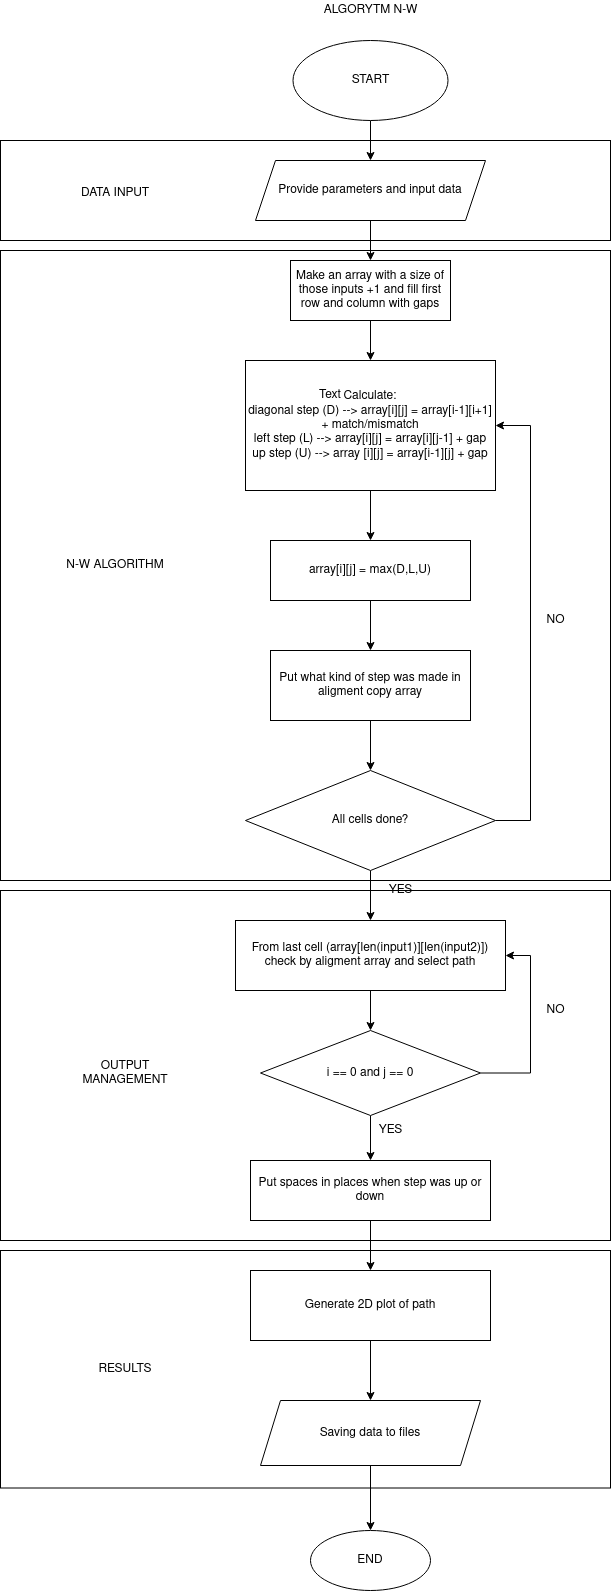

The diagram above was exported from draw.io. Its source (the exported page's mxGraphModel, read from the mxfile embedded in the PNG):
<mxGraphModel dx="1747" dy="793" grid="1" gridSize="10" guides="1" tooltips="1" connect="1" arrows="1" fold="1" page="1" pageScale="1" pageWidth="850" pageHeight="1100" math="0" shadow="0">
  <root>
    <mxCell id="0" />
    <mxCell id="1" parent="0" />
    <mxCell id="gAkxhV6MpIwH06ZpXTq7-50" value="" style="rounded=0;whiteSpace=wrap;html=1;" vertex="1" parent="1">
      <mxGeometry x="-130" y="1270" width="610" height="237.5" as="geometry" />
    </mxCell>
    <mxCell id="gAkxhV6MpIwH06ZpXTq7-48" value="" style="rounded=0;whiteSpace=wrap;html=1;" vertex="1" parent="1">
      <mxGeometry x="-130" y="910" width="610" height="350" as="geometry" />
    </mxCell>
    <mxCell id="gAkxhV6MpIwH06ZpXTq7-46" value="" style="rounded=0;whiteSpace=wrap;html=1;" vertex="1" parent="1">
      <mxGeometry x="-130" y="270" width="610" height="630" as="geometry" />
    </mxCell>
    <mxCell id="gAkxhV6MpIwH06ZpXTq7-43" value="" style="rounded=0;whiteSpace=wrap;html=1;" vertex="1" parent="1">
      <mxGeometry x="-130" y="160" width="610" height="100" as="geometry" />
    </mxCell>
    <mxCell id="gAkxhV6MpIwH06ZpXTq7-1" value="ALGORYTM N-W" style="text;html=1;align=center;verticalAlign=middle;resizable=0;points=[];autosize=1;strokeColor=none;fillColor=none;" vertex="1" parent="1">
      <mxGeometry x="185" y="20" width="110" height="20" as="geometry" />
    </mxCell>
    <mxCell id="gAkxhV6MpIwH06ZpXTq7-4" value="" style="edgeStyle=orthogonalEdgeStyle;rounded=0;orthogonalLoop=1;jettySize=auto;html=1;" edge="1" parent="1" source="gAkxhV6MpIwH06ZpXTq7-2" target="gAkxhV6MpIwH06ZpXTq7-3">
      <mxGeometry relative="1" as="geometry" />
    </mxCell>
    <mxCell id="gAkxhV6MpIwH06ZpXTq7-2" value="START" style="ellipse;whiteSpace=wrap;html=1;" vertex="1" parent="1">
      <mxGeometry x="162.5" y="60" width="155" height="80" as="geometry" />
    </mxCell>
    <mxCell id="gAkxhV6MpIwH06ZpXTq7-6" value="" style="edgeStyle=orthogonalEdgeStyle;rounded=0;orthogonalLoop=1;jettySize=auto;html=1;" edge="1" parent="1" source="gAkxhV6MpIwH06ZpXTq7-3" target="gAkxhV6MpIwH06ZpXTq7-5">
      <mxGeometry relative="1" as="geometry" />
    </mxCell>
    <mxCell id="gAkxhV6MpIwH06ZpXTq7-3" value="Provide parameters and input data " style="shape=parallelogram;perimeter=parallelogramPerimeter;whiteSpace=wrap;html=1;fixedSize=1;" vertex="1" parent="1">
      <mxGeometry x="125" y="180" width="230" height="60" as="geometry" />
    </mxCell>
    <mxCell id="gAkxhV6MpIwH06ZpXTq7-8" value="" style="edgeStyle=orthogonalEdgeStyle;rounded=0;orthogonalLoop=1;jettySize=auto;html=1;" edge="1" parent="1" source="gAkxhV6MpIwH06ZpXTq7-5" target="gAkxhV6MpIwH06ZpXTq7-7">
      <mxGeometry relative="1" as="geometry" />
    </mxCell>
    <mxCell id="gAkxhV6MpIwH06ZpXTq7-5" value="Make an array with a size of those inputs +1 and fill first row and column with gaps" style="rounded=0;whiteSpace=wrap;html=1;" vertex="1" parent="1">
      <mxGeometry x="160" y="280" width="160" height="60" as="geometry" />
    </mxCell>
    <mxCell id="gAkxhV6MpIwH06ZpXTq7-11" value="" style="edgeStyle=orthogonalEdgeStyle;rounded=0;orthogonalLoop=1;jettySize=auto;html=1;" edge="1" parent="1" source="gAkxhV6MpIwH06ZpXTq7-7" target="gAkxhV6MpIwH06ZpXTq7-10">
      <mxGeometry relative="1" as="geometry" />
    </mxCell>
    <mxCell id="gAkxhV6MpIwH06ZpXTq7-7" value="&lt;div&gt;Calculate:&lt;/div&gt;&lt;div&gt;diagonal step (D) --&amp;gt; array[i][j] = array[i-1][i+1] + match/mismatch&lt;/div&gt;&lt;div&gt;left step (L) --&amp;gt; array[i][j] = array[i][j-1] + gap&lt;/div&gt;&lt;div&gt;up step (U) --&amp;gt; array [i][j] = array[i-1][j] + gap&lt;br&gt;&lt;/div&gt;" style="rounded=0;whiteSpace=wrap;html=1;" vertex="1" parent="1">
      <mxGeometry x="115" y="380" width="250" height="130" as="geometry" />
    </mxCell>
    <mxCell id="gAkxhV6MpIwH06ZpXTq7-13" value="" style="edgeStyle=orthogonalEdgeStyle;rounded=0;orthogonalLoop=1;jettySize=auto;html=1;" edge="1" parent="1" source="gAkxhV6MpIwH06ZpXTq7-10" target="gAkxhV6MpIwH06ZpXTq7-12">
      <mxGeometry relative="1" as="geometry" />
    </mxCell>
    <mxCell id="gAkxhV6MpIwH06ZpXTq7-10" value="array[i][j] = max(D,L,U) " style="rounded=0;whiteSpace=wrap;html=1;" vertex="1" parent="1">
      <mxGeometry x="140" y="560" width="200" height="60" as="geometry" />
    </mxCell>
    <mxCell id="gAkxhV6MpIwH06ZpXTq7-15" value="" style="edgeStyle=orthogonalEdgeStyle;rounded=0;orthogonalLoop=1;jettySize=auto;html=1;" edge="1" parent="1" source="gAkxhV6MpIwH06ZpXTq7-12" target="gAkxhV6MpIwH06ZpXTq7-14">
      <mxGeometry relative="1" as="geometry" />
    </mxCell>
    <mxCell id="gAkxhV6MpIwH06ZpXTq7-12" value="Put what kind of step was made in aligment copy array" style="whiteSpace=wrap;html=1;rounded=0;" vertex="1" parent="1">
      <mxGeometry x="140" y="670" width="200" height="70" as="geometry" />
    </mxCell>
    <mxCell id="gAkxhV6MpIwH06ZpXTq7-18" style="edgeStyle=orthogonalEdgeStyle;rounded=0;orthogonalLoop=1;jettySize=auto;html=1;exitX=1;exitY=0.5;exitDx=0;exitDy=0;entryX=1;entryY=0.5;entryDx=0;entryDy=0;" edge="1" parent="1" source="gAkxhV6MpIwH06ZpXTq7-14" target="gAkxhV6MpIwH06ZpXTq7-7">
      <mxGeometry relative="1" as="geometry">
        <Array as="points">
          <mxPoint x="400" y="840" />
          <mxPoint x="400" y="445" />
        </Array>
      </mxGeometry>
    </mxCell>
    <mxCell id="gAkxhV6MpIwH06ZpXTq7-22" value="" style="edgeStyle=orthogonalEdgeStyle;rounded=0;orthogonalLoop=1;jettySize=auto;html=1;" edge="1" parent="1" source="gAkxhV6MpIwH06ZpXTq7-14" target="gAkxhV6MpIwH06ZpXTq7-21">
      <mxGeometry relative="1" as="geometry" />
    </mxCell>
    <mxCell id="gAkxhV6MpIwH06ZpXTq7-14" value="All cells done?" style="rhombus;whiteSpace=wrap;html=1;" vertex="1" parent="1">
      <mxGeometry x="115" y="790" width="250" height="100" as="geometry" />
    </mxCell>
    <mxCell id="gAkxhV6MpIwH06ZpXTq7-19" value="NO" style="text;html=1;align=center;verticalAlign=middle;resizable=0;points=[];autosize=1;strokeColor=none;fillColor=none;" vertex="1" parent="1">
      <mxGeometry x="410" y="630" width="30" height="20" as="geometry" />
    </mxCell>
    <mxCell id="gAkxhV6MpIwH06ZpXTq7-28" value="" style="edgeStyle=orthogonalEdgeStyle;rounded=0;orthogonalLoop=1;jettySize=auto;html=1;" edge="1" parent="1" source="gAkxhV6MpIwH06ZpXTq7-21" target="gAkxhV6MpIwH06ZpXTq7-27">
      <mxGeometry relative="1" as="geometry" />
    </mxCell>
    <mxCell id="gAkxhV6MpIwH06ZpXTq7-21" value="From last cell (array[len(input1)][len(input2)]) check by aligment array and select path" style="whiteSpace=wrap;html=1;" vertex="1" parent="1">
      <mxGeometry x="105" y="940" width="270" height="70" as="geometry" />
    </mxCell>
    <mxCell id="gAkxhV6MpIwH06ZpXTq7-23" value="YES" style="text;html=1;align=center;verticalAlign=middle;resizable=0;points=[];autosize=1;strokeColor=none;fillColor=none;" vertex="1" parent="1">
      <mxGeometry x="250" y="900" width="40" height="20" as="geometry" />
    </mxCell>
    <mxCell id="gAkxhV6MpIwH06ZpXTq7-30" style="edgeStyle=orthogonalEdgeStyle;rounded=0;orthogonalLoop=1;jettySize=auto;html=1;exitX=1;exitY=0.5;exitDx=0;exitDy=0;entryX=1;entryY=0.5;entryDx=0;entryDy=0;" edge="1" parent="1" source="gAkxhV6MpIwH06ZpXTq7-27" target="gAkxhV6MpIwH06ZpXTq7-21">
      <mxGeometry relative="1" as="geometry">
        <Array as="points">
          <mxPoint x="400" y="1093" />
          <mxPoint x="400" y="975" />
        </Array>
      </mxGeometry>
    </mxCell>
    <mxCell id="gAkxhV6MpIwH06ZpXTq7-33" value="" style="edgeStyle=orthogonalEdgeStyle;rounded=0;orthogonalLoop=1;jettySize=auto;html=1;" edge="1" parent="1" source="gAkxhV6MpIwH06ZpXTq7-27" target="gAkxhV6MpIwH06ZpXTq7-32">
      <mxGeometry relative="1" as="geometry" />
    </mxCell>
    <mxCell id="gAkxhV6MpIwH06ZpXTq7-27" value="i == 0 and j == 0" style="rhombus;whiteSpace=wrap;html=1;" vertex="1" parent="1">
      <mxGeometry x="130" y="1050" width="220" height="85" as="geometry" />
    </mxCell>
    <mxCell id="gAkxhV6MpIwH06ZpXTq7-31" value="NO" style="text;html=1;align=center;verticalAlign=middle;resizable=0;points=[];autosize=1;strokeColor=none;fillColor=none;" vertex="1" parent="1">
      <mxGeometry x="410" y="1020" width="30" height="20" as="geometry" />
    </mxCell>
    <mxCell id="gAkxhV6MpIwH06ZpXTq7-36" value="" style="edgeStyle=orthogonalEdgeStyle;rounded=0;orthogonalLoop=1;jettySize=auto;html=1;" edge="1" parent="1" source="gAkxhV6MpIwH06ZpXTq7-32" target="gAkxhV6MpIwH06ZpXTq7-35">
      <mxGeometry relative="1" as="geometry" />
    </mxCell>
    <mxCell id="gAkxhV6MpIwH06ZpXTq7-32" value="Put spaces in places when step was up or down" style="whiteSpace=wrap;html=1;" vertex="1" parent="1">
      <mxGeometry x="120" y="1180" width="240" height="60" as="geometry" />
    </mxCell>
    <mxCell id="gAkxhV6MpIwH06ZpXTq7-34" value="YES" style="text;html=1;align=center;verticalAlign=middle;resizable=0;points=[];autosize=1;strokeColor=none;fillColor=none;" vertex="1" parent="1">
      <mxGeometry x="240" y="1140" width="40" height="20" as="geometry" />
    </mxCell>
    <mxCell id="gAkxhV6MpIwH06ZpXTq7-40" value="" style="edgeStyle=orthogonalEdgeStyle;rounded=0;orthogonalLoop=1;jettySize=auto;html=1;" edge="1" parent="1" source="gAkxhV6MpIwH06ZpXTq7-35" target="gAkxhV6MpIwH06ZpXTq7-39">
      <mxGeometry relative="1" as="geometry" />
    </mxCell>
    <mxCell id="gAkxhV6MpIwH06ZpXTq7-35" value="Generate 2D plot of path" style="whiteSpace=wrap;html=1;" vertex="1" parent="1">
      <mxGeometry x="120" y="1290" width="240" height="70" as="geometry" />
    </mxCell>
    <mxCell id="gAkxhV6MpIwH06ZpXTq7-42" value="" style="edgeStyle=orthogonalEdgeStyle;rounded=0;orthogonalLoop=1;jettySize=auto;html=1;" edge="1" parent="1" source="gAkxhV6MpIwH06ZpXTq7-39" target="gAkxhV6MpIwH06ZpXTq7-41">
      <mxGeometry relative="1" as="geometry" />
    </mxCell>
    <mxCell id="gAkxhV6MpIwH06ZpXTq7-39" value="Saving data to files" style="shape=parallelogram;perimeter=parallelogramPerimeter;whiteSpace=wrap;html=1;fixedSize=1;" vertex="1" parent="1">
      <mxGeometry x="130" y="1420" width="220" height="65" as="geometry" />
    </mxCell>
    <mxCell id="gAkxhV6MpIwH06ZpXTq7-41" value="END" style="ellipse;whiteSpace=wrap;html=1;" vertex="1" parent="1">
      <mxGeometry x="180" y="1550" width="120" height="60" as="geometry" />
    </mxCell>
    <mxCell id="gAkxhV6MpIwH06ZpXTq7-44" value="Text" style="text;html=1;strokeColor=none;fillColor=none;align=center;verticalAlign=middle;whiteSpace=wrap;rounded=0;" vertex="1" parent="1">
      <mxGeometry x="170" y="400" width="60" height="30" as="geometry" />
    </mxCell>
    <mxCell id="gAkxhV6MpIwH06ZpXTq7-45" value="DATA INPUT" style="text;html=1;strokeColor=none;fillColor=none;align=center;verticalAlign=middle;whiteSpace=wrap;rounded=0;" vertex="1" parent="1">
      <mxGeometry x="-80" y="195" width="130" height="35" as="geometry" />
    </mxCell>
    <mxCell id="gAkxhV6MpIwH06ZpXTq7-47" value="N-W ALGORITHM" style="text;html=1;strokeColor=none;fillColor=none;align=center;verticalAlign=middle;whiteSpace=wrap;rounded=0;" vertex="1" parent="1">
      <mxGeometry x="-80" y="567.5" width="130" height="35" as="geometry" />
    </mxCell>
    <mxCell id="gAkxhV6MpIwH06ZpXTq7-49" value="OUTPUT MANAGEMENT" style="text;html=1;strokeColor=none;fillColor=none;align=center;verticalAlign=middle;whiteSpace=wrap;rounded=0;" vertex="1" parent="1">
      <mxGeometry x="-70" y="1075" width="130" height="35" as="geometry" />
    </mxCell>
    <mxCell id="gAkxhV6MpIwH06ZpXTq7-51" value="RESULTS" style="text;html=1;strokeColor=none;fillColor=none;align=center;verticalAlign=middle;whiteSpace=wrap;rounded=0;" vertex="1" parent="1">
      <mxGeometry x="-70" y="1371.25" width="130" height="35" as="geometry" />
    </mxCell>
  </root>
</mxGraphModel>